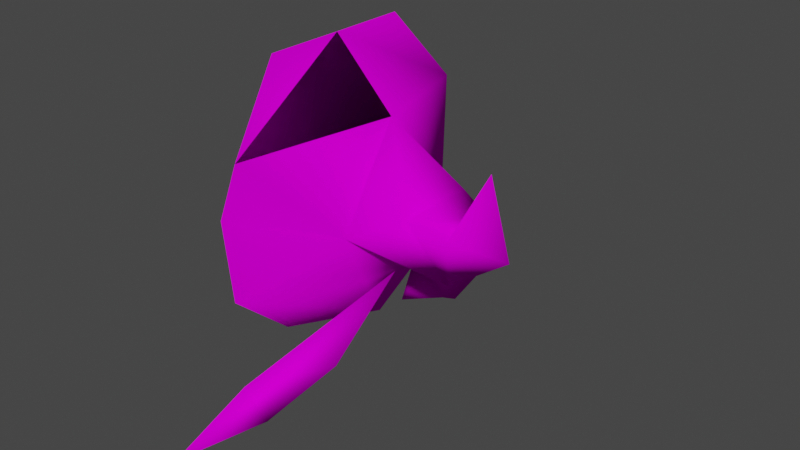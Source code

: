 # Source: OwlMask.blend  (saved by Blender 3.6.13; exported with 4.5.12 LTS)
import bpy
from mathutils import Matrix  # noqa: F401  (used for matrix-valued properties, if any)

bpy.ops.wm.read_factory_settings(use_empty=True)
scene = bpy.context.scene
scene.name = 'Scene'

# ---- collections
col_collection = bpy.data.collections.new('Collection'); scene.collection.children.link(col_collection)

# ---- images (referenced by path relative to the original .blend; pixels are not part of the script)
import os
ASSET_DIR = os.environ.get("B2B_ASSET_DIR", "")  # directory of the original .blend (textures are referenced by path, not embedded)
HERE = os.path.dirname(os.path.abspath(__file__))  # packed textures are extracted next to this script under _unpacked/

def load_image(name, relpath, width, height, colorspace="sRGB"):
    """Load a texture the original file referenced (path relative to the .blend, or extracted next to this script)."""
    p = next((c for c in (os.path.join(HERE, relpath), os.path.join(ASSET_DIR, relpath)) if relpath and os.path.exists(c)), "")
    if p:
        img = bpy.data.images.load(p, check_existing=True)
        img.name = name
    else:  # same state as the original file: an image datablock whose file is absent (Cycles renders it pink)
        img = bpy.data.images.new(name, width, height)
        img.source = "FILE"
        img.filepath = "//" + (relpath or name)
    img.colorspace_settings.name = colorspace
    return img
img_tex_002410_ci8_png_001 = load_image('tex_002410.ci8.png.001', 'textures/tex_002410.ci8.png', 1024, 1024, 'sRGB')
img_tex_001810_ci8_png_001 = load_image('tex_001810.ci8.png.001', 'textures/tex_001810.ci8.png', 1024, 1024, 'sRGB')
img_tex_001c10_ci8_png_001 = load_image('tex_001C10.ci8.png.001', 'textures/tex_001C10.ci8.png', 1024, 1024, 'sRGB')
img_tex_002010_ci8_png_001 = load_image('tex_002010.ci8.png.001', 'textures/tex_002010.ci8.png', 1024, 1024, 'sRGB')
img_tex_002810_ci8_png_001 = load_image('tex_002810.ci8.png.001', 'textures/tex_002810.ci8.png', 1024, 1024, 'sRGB')
img_tex_002c10_ci8_png_001 = load_image('tex_002C10.ci8.png.001', 'textures/tex_002C10.ci8.png', 1024, 1024, 'sRGB')

# ---- materials (node trees are filled in below, after node groups)
mat_beaktop = bpy.data.materials.new('BeakTop')
mat_beaktop.use_transparent_shadow = False
mat_eyebrows = bpy.data.materials.new('EyeBrows')
mat_eyebrows.alpha_threshold = 0.0
mat_eyebrows.use_transparent_shadow = False
mat_eyebrows.roughness = 0.5
mat_eyebrows.line_color = (0.0, 0.0, 0.0, 1.0)
mat_chin = bpy.data.materials.new('Chin')
mat_chin.use_transparent_shadow = False
mat_eyeleft = bpy.data.materials.new('EyeLeft')
mat_eyeleft.use_transparent_shadow = False
mat_sideburns = bpy.data.materials.new('SideBurns')
mat_sideburns.use_transparent_shadow = False
mat_headtop = bpy.data.materials.new('HeadTop')
mat_headtop.use_transparent_shadow = False
mat_mouth = bpy.data.materials.new('Mouth')
mat_mouth.use_transparent_shadow = False

# ---- material node trees
mat_beaktop.use_nodes = True; mat_beaktop.node_tree.nodes.clear()
_N = mat_beaktop.node_tree.nodes; _L = mat_beaktop.node_tree.links
n0 = _N.new('ShaderNodeBsdfPrincipled'); n0.name = 'Principled BSDF'; n0.location = (94, 401)
n0.distribution = 'GGX'
n0.subsurface_method = 'RANDOM_WALK_SKIN'
n0.inputs[3].default_value = 1.45
n0.inputs[13].default_value = 0.0
n0.inputs[27].default_value = (0.0, 0.0, 0.0, 1.0)
n0.inputs[28].default_value = 1.0
n1 = _N.new('ShaderNodeOutputMaterial'); n1.name = 'Material Output'; n1.location = (384, 401)
n2 = _N.new('ShaderNodeTexImage'); n2.name = 'Image Texture'; n2.location = (-217, 350)
n2.image = img_tex_002410_ci8_png_001
_L.new(n0.outputs[0], n1.inputs[0])
_L.new(n2.outputs[0], n0.inputs[0])
n1.is_active_output = True
mat_eyebrows.use_nodes = True; mat_eyebrows.node_tree.nodes.clear()
_N = mat_eyebrows.node_tree.nodes; _L = mat_eyebrows.node_tree.links
n0 = _N.new('ShaderNodeOutputMaterial'); n0.name = 'Material Output'; n0.location = (429, 599)
n1 = _N.new('ShaderNodeBsdfPrincipled'); n1.name = 'Principled BSDF'; n1.location = (139, 599)
n1.distribution = 'GGX'
n1.subsurface_method = 'RANDOM_WALK_SKIN'
n1.inputs[3].default_value = 1.45
n1.inputs[13].default_value = 0.0
n1.inputs[27].default_value = (0.0, 0.0, 0.0, 1.0)
n1.inputs[28].default_value = 1.0
n2 = _N.new('ShaderNodeTexImage'); n2.name = 'Image Texture'; n2.location = (-151, 586)
n2.image = img_tex_001810_ci8_png_001
_L.new(n1.outputs[0], n0.inputs[0])
_L.new(n2.outputs[0], n1.inputs[0])
n0.is_active_output = True
mat_chin.use_nodes = True; mat_chin.node_tree.nodes.clear()
_N = mat_chin.node_tree.nodes; _L = mat_chin.node_tree.links
n0 = _N.new('ShaderNodeBsdfPrincipled'); n0.name = 'Principled BSDF'; n0.location = (10, 300)
n0.distribution = 'GGX'
n0.subsurface_method = 'RANDOM_WALK_SKIN'
n0.inputs[3].default_value = 1.45
n0.inputs[13].default_value = 0.0
n0.inputs[27].default_value = (0.0, 0.0, 0.0, 1.0)
n0.inputs[28].default_value = 1.0
n1 = _N.new('ShaderNodeOutputMaterial'); n1.name = 'Material Output'; n1.location = (300, 300)
n2 = _N.new('ShaderNodeTexImage'); n2.name = 'Image Texture'; n2.location = (-318, 259)
n2.image = img_tex_001c10_ci8_png_001
_L.new(n0.outputs[0], n1.inputs[0])
_L.new(n2.outputs[0], n0.inputs[0])
n1.is_active_output = True
mat_eyeleft.use_nodes = True; mat_eyeleft.node_tree.nodes.clear()
_N = mat_eyeleft.node_tree.nodes; _L = mat_eyeleft.node_tree.links
n0 = _N.new('ShaderNodeBsdfPrincipled'); n0.name = 'Principled BSDF'; n0.location = (55, 400)
n0.distribution = 'GGX'
n0.subsurface_method = 'RANDOM_WALK_SKIN'
n0.inputs[3].default_value = 1.45
n0.inputs[13].default_value = 0.0
n0.inputs[27].default_value = (0.0, 0.0, 0.0, 1.0)
n0.inputs[28].default_value = 1.0
n1 = _N.new('ShaderNodeOutputMaterial'); n1.name = 'Material Output'; n1.location = (345, 400)
n2 = _N.new('ShaderNodeTexImage'); n2.name = 'Image Texture'; n2.location = (-254, 375)
n2.image = img_tex_002010_ci8_png_001
_L.new(n0.outputs[0], n1.inputs[0])
_L.new(n2.outputs[0], n0.inputs[0])
n1.is_active_output = True
mat_sideburns.use_nodes = True; mat_sideburns.node_tree.nodes.clear()
_N = mat_sideburns.node_tree.nodes; _L = mat_sideburns.node_tree.links
n0 = _N.new('ShaderNodeBsdfPrincipled'); n0.name = 'Principled BSDF'; n0.location = (10, 300)
n0.distribution = 'GGX'
n0.subsurface_method = 'RANDOM_WALK_SKIN'
n0.inputs[3].default_value = 1.45
n0.inputs[13].default_value = 0.0
n0.inputs[27].default_value = (0.0, 0.0, 0.0, 1.0)
n0.inputs[28].default_value = 1.0
n1 = _N.new('ShaderNodeOutputMaterial'); n1.name = 'Material Output'; n1.location = (300, 300)
n2 = _N.new('ShaderNodeTexImage'); n2.name = 'Image Texture'; n2.location = (-268, 263)
n2.image = img_tex_002810_ci8_png_001
_L.new(n0.outputs[0], n1.inputs[0])
_L.new(n2.outputs[0], n0.inputs[0])
n1.is_active_output = True
mat_headtop.use_nodes = True; mat_headtop.node_tree.nodes.clear()
_N = mat_headtop.node_tree.nodes; _L = mat_headtop.node_tree.links
n0 = _N.new('ShaderNodeBsdfPrincipled'); n0.name = 'Principled BSDF'; n0.location = (-30, 426)
n0.distribution = 'GGX'
n0.subsurface_method = 'RANDOM_WALK_SKIN'
n0.inputs[3].default_value = 1.45
n0.inputs[13].default_value = 0.0
n0.inputs[27].default_value = (0.0, 0.0, 0.0, 1.0)
n0.inputs[28].default_value = 1.0
n1 = _N.new('ShaderNodeOutputMaterial'); n1.name = 'Material Output'; n1.location = (260, 426)
n2 = _N.new('ShaderNodeTexImage'); n2.name = 'Image Texture'; n2.location = (-351, 369)
n2.image = img_tex_002c10_ci8_png_001
_L.new(n0.outputs[0], n1.inputs[0])
_L.new(n2.outputs[0], n0.inputs[0])
n1.is_active_output = True
mat_mouth.use_nodes = True; mat_mouth.node_tree.nodes.clear()
_N = mat_mouth.node_tree.nodes; _L = mat_mouth.node_tree.links
n0 = _N.new('ShaderNodeOutputMaterial'); n0.name = 'Material Output'; n0.location = (300, 300)
n1 = _N.new('ShaderNodeTexImage'); n1.name = 'Image Texture'; n1.location = (-333, 314)
n1.image = img_tex_001810_ci8_png_001
n2 = _N.new('ShaderNodeBsdfPrincipled'); n2.name = 'Principled BSDF'; n2.location = (10, 300)
n2.distribution = 'GGX'
n2.subsurface_method = 'RANDOM_WALK_SKIN'
n2.inputs[3].default_value = 1.45
n2.inputs[13].default_value = 0.0
n2.inputs[27].default_value = (0.0, 0.0, 0.0, 1.0)
n2.inputs[28].default_value = 1.0
_L.new(n2.outputs[0], n0.inputs[0])
_L.new(n1.outputs[0], n2.inputs[0])
n0.is_active_output = True

# ---- world
world_world = bpy.data.worlds.new('World'); scene.world = world_world
world_world.use_nodes = True; world_world.node_tree.nodes.clear()
_N = world_world.node_tree.nodes; _L = world_world.node_tree.links
n0 = _N.new('ShaderNodeOutputWorld'); n0.name = 'World Output'; n0.location = (300, 300)
n1 = _N.new('ShaderNodeBackground'); n1.name = 'Background'; n1.location = (10, 300)
n1.inputs[0].default_value = (0.05088, 0.05088, 0.05088, 1.0)
_L.new(n1.outputs[0], n0.inputs[0])
n0.is_active_output = True
world_world.color = (0.05088, 0.05088, 0.05088)
world_world.use_sun_shadow = False
world_world.sun_shadow_jitter_overblur = 0.0

# ---- meshes
me_owlmask = bpy.data.meshes.new('OwlMask')
me_owlmask.from_pydata([(0.289, -2.152, 0.8413), (1.286, -0.9234, 0.1943), (1.328, -0.8914, 2.188), (2.12, -0.9234, 2.447), (0.539, -1.017, 2.167), (0.123, -1.496, 1.399), (0.721, -1.354, 2.099), (1.722, -0.7874, 2.559), (1.022, -0.7104, 2.388), (1.278, -1.083, 2.476), (-0.123, -1.496, 1.399), (-0.721, -1.354, 2.099), (-0.539, -1.017, 2.167), (-1.278, -1.083, 2.476), (-1.328, -0.8914, 2.188), (-1.022, -0.7104, 2.388), (-1.722, -0.7874, 2.559), (-2.12, -0.9234, 2.447), (-0.722, -0.7874, -0.4887), (0.722, -0.7874, -0.4887), (1.516e-07, -0.7914, -0.4887), (-0.478, -0.5434, 2.164), (1.516e-07, -1.214, 1.949), (1.516e-07, -1.558, 1.412), (0.617, -1.392, 0.9353), (-0.263, -2.151, 0.8433), (1.516e-07, -2.342, 0.3113), (1.516e-07, -2.543, 1.017), (1.516e-07, -1.954, 1.43), (-1.286, -0.9234, 0.1943), (-1.051, -0.5284, 1.656), (-0.982, -0.3484, 0.9743), (-0.628, -1.392, 0.9363), (0.982, -0.3484, 0.9743), (1.051, -0.5274, 1.656), (0.478, -0.5434, 2.164), (0.382, -1.812, 0.7353), (-0.382, -1.811, 0.7353), (1.516e-07, -1.358, 0.09629)], [], [(25, 26, 0), (1, 20, 38), (2, 7, 3), (3, 7, 9), (3, 9, 2), (5, 4, 2), (5, 2, 6), (22, 24, 34), (9, 6, 2), (2, 4, 8), (2, 8, 7), (7, 8, 9), (6, 4, 5), (11, 12, 15), (8, 6, 9), (14, 12, 10), (14, 10, 11), (25, 37, 36), (11, 13, 14), (12, 14, 15), (15, 14, 16), (15, 16, 13), (14, 17, 16), (16, 17, 13), (17, 14, 13), (11, 10, 12), (37, 32, 38), (22, 23, 24), (8, 4, 6), (29, 18, 20), (20, 19, 1), (1, 24, 38), (36, 38, 24), (38, 29, 20), (38, 32, 29), (22, 21, 30), (34, 35, 22), (32, 22, 30), (32, 23, 22), (28, 23, 32), (28, 27, 0), (25, 26, 27), (26, 0, 27), (28, 0, 36), (11, 15, 13), (24, 23, 28), (24, 28, 36), (28, 25, 27), (25, 28, 37), (37, 28, 32), (29, 32, 31), (30, 31, 32), (33, 24, 1), (24, 33, 34), (22, 35, 21), (36, 37, 38), (25, 36, 0)])
me_owlmask.polygons.foreach_set('use_smooth', [True] * 57)
me_owlmask.polygons.foreach_set('material_index', [0, 2, 1, 1, 1, 1, 1, 3, 1, 1, 1, 1, 1, 1, 1, 1, 1, 0, 1, 1, 1, 1, 1, 1, 1, 1, 1, 3, 1, 2, 2, 2, 1, 2, 2, 3, 3, 3, 3, 0, 0, 0, 0, 0, 1, 0, 0, 0, 0, 0, 4, 4, 4, 4, 5, 6, 0])
_uv = me_owlmask.uv_layers.new(name='UVMap')
_uv.uv.foreach_set('vector', [0.6846, 0.4873, 0.8301, 0.06543, 0.6846, 0.4854, 0.08111, 0.4888, 0.9975, 0.005822, 0.9975, 0.2913, 1.642, 0.665, 1.825, 0.9775, 2.01, 0.8828, 2.01, 0.8828, 1.825, 0.9775, 1.618, 0.9072, 2.01, 0.8828, 1.618, 0.9072, 1.642, 0.665, 1.08, 0.0009766, 1.273, 0.6475, 1.642, 0.665, 1.08, 0.0009766, 1.642, 0.665, 1.358, 0.5908, 0.9121, 0.793, 0.5645, -0.0332, 0.05078, 0.4805, 1.618, 0.9072, 1.358, 0.5908, 1.642, 0.665, 1.642, 0.665, 1.273, 0.6475, 1.499, 0.834, 1.642, 0.665, 1.499, 0.834, 1.825, 0.9775, 1.825, 0.9775, 1.499, 0.834, 1.618, 0.9072, 1.358, 0.5908, 1.273, 0.6475, 1.08, 0.0009766, 0.6875, 0.5908, 0.7725, 0.6475, 0.5479, 0.834, 1.499, 0.834, 1.358, 0.5908, 1.618, 0.9072, 0.4053, 0.665, 0.7725, 0.6475, 0.9658, 0.0009766, 0.4053, 0.665, 0.9658, 0.0009766, 0.6875, 0.5908, 0.6846, 0.4873, 0.4238, 0.4014, 0.4248, 0.4014, 0.6875, 0.5908, 0.4277, 0.9072, 0.4053, 0.665, 0.7725, 0.6475, 0.4053, 0.665, 0.5479, 0.834, 0.5479, 0.834, 0.4053, 0.665, 0.2217, 0.9775, 0.5479, 0.834, 0.2217, 0.9775, 0.4277, 0.9072, 0.4053, 0.665, 0.03613, 0.8828, 0.2217, 0.9775, 0.2217, 0.9775, 0.03613, 0.8828, 0.4277, 0.9072, 0.03613, 0.8828, 0.4053, 0.665, 0.4277, 0.9072, 0.6875, 0.5908, 0.9658, 0.0009766, 0.7725, 0.6475, 0.9277, 0.9736, 0.5029, 0.9746, 0.9856, 0.3887, 0.9121, 0.793, 1.009, 0.4873, 0.5645, -0.0332, 1.499, 0.834, 1.273, 0.6475, 1.358, 0.5908, 0.06768, 0.4845, 0.534, 0.005822, 0.9967, 0.005822, 0.9975, 0.005822, 0.5347, 0.005822, 0.08111, 0.4888, 0.08111, 0.4888, 0.4926, 0.9483, 0.9975, 0.2913, 0.9277, 0.9688, 0.9956, 0.3818, 0.5039, 0.9756, 0.9967, 0.2913, 0.06768, 0.4845, 0.9967, 0.005822, 0.9967, 0.2913, 0.5097, 0.9413, 0.06768, 0.4845, 0.9121, 0.793, 0.5264, 0.9639, 0.05078, 0.4824, 0.05078, 0.4805, 0.5312, 0.9629, 0.9121, 0.793, 0.5645, -0.03125, 0.9121, 0.793, 0.05078, 0.4824, 0.5645, -0.03125, 1.006, 0.4873, 0.9121, 0.793, 0.5332, 0.9521, 0.2295, 0.9385, 0.1025, 0.5605, 0.5332, 0.9521, 0.9854, 0.625, 0.6846, 0.4854, 0.6846, 0.4873, 0.8301, 0.06543, 0.9854, 0.625, 0.8301, 0.06543, 0.6846, 0.4854, 0.9854, 0.625, 0.5332, 0.9521, 0.6846, 0.4854, 0.4248, 0.4014, 0.6875, 0.5908, 0.5479, 0.834, 0.4277, 0.9072, 0.1035, 0.5605, 0.2295, 0.9385, 0.5332, 0.9521, 0.1035, 0.5605, 0.5332, 0.9521, 0.4248, 0.4014, 0.5332, 0.9521, 0.6846, 0.4873, 0.9854, 0.625, 0.6846, 0.4873, 0.5332, 0.9521, 0.4238, 0.4014, 0.4238, 0.4014, 0.5332, 0.9521, 0.1025, 0.5605, 0.7783, 0.3223, 0.9814, 0.6523, 0.5312, 0.6689, 0.6084, 0.9727, 0.5312, 0.6689, 0.9814, 0.6523, 0.5312, 0.6689, 0.9814, 0.6523, 0.7783, 0.3223, 0.9814, 0.6523, 0.5312, 0.6689, 0.6084, 0.9727, 0.5156, -0.0127, 0.7295, 0.3184, 0.3008, 0.3193, 1.017, 0.9248, 0.01465, 0.9248, 0.5156, 0.05078, 0.6846, 0.4873, 0.4248, 0.4014, 0.6846, 0.4854])
_ca = me_owlmask.color_attributes.new('Col', 'BYTE_COLOR', 'CORNER')
_ca.data.foreach_set('color', [0.0, 0.2502, 0.855, 0.9961, 0.0, 0.6795, 0.2747, 0.9961, 0.0, 0.2961, 0.5906, 0.9961, 0.1119, 0.6795, 0.04667, 0.9961, 0.0, 0.5841, 0.1441, 0.9961, 0.0, 0.4452, 0.1046, 0.9961, 0.02843, 0.305, 0.7379, 0.9961, 0.006049, 0.05613, 0.3419, 0.9961, 0.1022, 0.8796, 0.07619, 0.9961, 0.1022, 0.8796, 0.07619, 0.9961, 0.006049, 0.05613, 0.3419, 0.9961, 0.956, 0.1046, 0.07421, 0.9961, 0.1022, 0.8796, 0.07619, 0.9961, 0.956, 0.1046, 0.07421, 0.9961, 0.02843, 0.305, 0.7379, 0.9961, 0.8714, 0.5711, 0.3095, 0.9961, 0.8879, 0.4678, 0.3613, 0.9961, 0.02843, 0.305, 0.7379, 0.9961, 0.9823, 0.01033, 0.1779, 0.9961, 0.02843, 0.305, 0.7379, 0.9961, 0.002732, 0.01764, 0.1651, 0.9961, 0.0, 0.09531, 0.08438, 0.9961, 0.1274, 0.008023, 0.04667, 0.9961, 0.1274, 0.02843, 0.02519, 0.9961, 0.956, 0.1046, 0.07421, 0.9961, 0.002732, 0.01764, 0.1651, 0.9961, 0.02843, 0.305, 0.7379, 0.9961, 0.02843, 0.305, 0.7379, 0.9961, 0.8879, 0.4678, 0.3613, 0.9961, 0.7305, 0.02732, 0.305, 0.9961, 0.02843, 0.305, 0.7379, 0.9961, 0.7305, 0.02732, 0.305, 0.9961, 0.006049, 0.05613, 0.3419, 0.9961, 0.006049, 0.05613, 0.3419, 0.9961, 0.7305, 0.02732, 0.305, 0.9961, 0.956, 0.1046, 0.07421, 0.9961, 0.002732, 0.01764, 0.1651, 0.9961, 0.5647, 0.1221, 0.01764, 0.9961, 0.9823, 0.01033, 0.1779, 0.9961, 0.9216, 0.01764, 0.1651, 0.9961, 0.04092, 0.1221, 0.01764, 0.9961, 0.01521, 0.02732, 0.305, 0.9961, 0.7305, 0.02732, 0.305, 0.9961, 0.002732, 0.01764, 0.1651, 0.9961, 0.956, 0.1046, 0.07421, 0.9961, 0.6308, 0.305, 0.7379, 0.9961, 0.004025, 0.4678, 0.3613, 0.9961, 0.004777, 0.5711, 0.3095, 0.9961, 0.6308, 0.305, 0.7379, 0.9961, 0.0006071, 0.01033, 0.1779, 0.9961, 0.9216, 0.01764, 0.1651, 0.9961, 0.0, 0.2502, 0.855, 0.9961, 0.4072, 0.6308, 0.06125, 0.9961, 0.0648, 0.4969, 0.05448, 0.9961, 0.9216, 0.01764, 0.1651, 0.9961, 0.001518, 0.1046, 0.07421, 0.9961, 0.6308, 0.305, 0.7379, 0.9961, 0.004025, 0.4678, 0.3613, 0.9961, 0.6308, 0.305, 0.7379, 0.9961, 0.01521, 0.02732, 0.305, 0.9961, 0.01521, 0.02732, 0.305, 0.9961, 0.6308, 0.305, 0.7379, 0.9961, 0.8469, 0.05613, 0.3419, 0.9961, 0.01521, 0.02732, 0.305, 0.9961, 0.8469, 0.05613, 0.3419, 0.9961, 0.001518, 0.1046, 0.07421, 0.9961, 0.6308, 0.305, 0.7379, 0.9961, 0.3763, 0.8796, 0.07619, 0.9961, 0.8469, 0.05613, 0.3419, 0.9961, 0.8469, 0.05613, 0.3419, 0.9961, 0.3763, 0.8796, 0.07619, 0.9961, 0.001518, 0.1046, 0.07421, 0.9961, 0.3763, 0.8796, 0.07619, 0.9961, 0.6308, 0.305, 0.7379, 0.9961, 0.001518, 0.1046, 0.07421, 0.9961, 0.9216, 0.01764, 0.1651, 0.9961, 0.0006071, 0.01033, 0.1779, 0.9961, 0.04092, 0.1221, 0.01764, 0.9961, 0.4072, 0.6308, 0.06125, 0.9961, 0.3278, 0.008023, 0.04667, 0.9961, 0.0, 0.4452, 0.1046, 0.9961, 0.0, 0.09531, 0.08438, 0.9961, 0.0, 0.1119, 0.06663, 0.9961, 0.1274, 0.008023, 0.04667, 0.9961, 0.7305, 0.02732, 0.305, 0.9961, 0.5647, 0.1221, 0.01764, 0.9961, 0.002732, 0.01764, 0.1651, 0.9961, 0.3564, 0.6724, 0.04667, 0.9961, 0.4678, 0.4735, 0.04519, 0.9961, 0.0, 0.5841, 0.1441, 0.9961, 0.0, 0.5841, 0.1441, 0.9961, 0.06663, 0.4735, 0.04519, 0.9961, 0.1119, 0.6795, 0.04667, 0.9961, 0.1119, 0.6795, 0.04667, 0.9961, 0.1274, 0.008023, 0.04667, 0.9961, 0.0, 0.4452, 0.1046, 0.9961, 0.0648, 0.4969, 0.05448, 0.9961, 0.0, 0.4452, 0.1046, 0.9961, 0.1274, 0.008023, 0.04667, 0.9961, 0.0, 0.4452, 0.1046, 0.9961, 0.3564, 0.6724, 0.04667, 0.9961, 0.0, 0.5841, 0.1441, 0.9961, 0.0, 0.4452, 0.1046, 0.9961, 0.3278, 0.008023, 0.04667, 0.9961, 0.3564, 0.6724, 0.04667, 0.9961, 0.0, 0.09531, 0.08438, 0.9961, 0.6514, 0.159, 0.0006071, 0.9961, 0.3278, 0.02956, 0.02416, 0.9961, 0.1274, 0.02843, 0.02519, 0.9961, 0.02519, 0.159, 0.0006071, 0.9961, 0.0, 0.09531, 0.08438, 0.9961, 0.3278, 0.008023, 0.04667, 0.9961, 0.0, 0.09531, 0.08438, 0.9961, 0.3278, 0.02956, 0.02416, 0.9961, 0.3278, 0.008023, 0.04667, 0.9961, 0.0, 0.1119, 0.06663, 0.9961, 0.0, 0.09531, 0.08438, 0.9961, 0.0, 0.147, 0.0356, 0.9961, 0.0, 0.1119, 0.06663, 0.9961, 0.3278, 0.008023, 0.04667, 0.9961, 0.0, 0.147, 0.0356, 0.9961, 0.9734, 0.0185, 0.1683, 0.9961, 0.1384, 0.016, 0.02843, 0.9961, 0.305, 0.01444, 0.02732, 0.9961, 0.9823, 0.7379, 0.1714, 0.9961, 0.9734, 0.0185, 0.1683, 0.9961, 0.9823, 0.7379, 0.1714, 0.9961, 0.1384, 0.016, 0.02843, 0.9961, 0.9734, 0.0185, 0.1683, 0.9961, 0.0, 0.147, 0.0356, 0.9961, 0.1384, 0.016, 0.02843, 0.9961, 0.0648, 0.4969, 0.05448, 0.9961, 0.9216, 0.01764, 0.1651, 0.9961, 0.01521, 0.02732, 0.305, 0.9961, 0.001518, 0.1046, 0.07421, 0.9961, 0.1274, 0.008023, 0.04667, 0.9961, 0.0, 0.1119, 0.06663, 0.9961, 0.0, 0.147, 0.0356, 0.9961, 0.1274, 0.008023, 0.04667, 0.9961, 0.0, 0.147, 0.0356, 0.9961, 0.0648, 0.4969, 0.05448, 0.9961, 0.0, 0.147, 0.0356, 0.9961, 0.305, 0.01444, 0.02732, 0.9961, 0.9734, 0.0185, 0.1683, 0.9961, 0.305, 0.01444, 0.02732, 0.9961, 0.0, 0.147, 0.0356, 0.9961, 0.4072, 0.6308, 0.06125, 0.9961, 0.4072, 0.6308, 0.06125, 0.9961, 0.0, 0.147, 0.0356, 0.9961, 0.3278, 0.008023, 0.04667, 0.9961, 0.3564, 0.6724, 0.04667, 0.9961, 0.3278, 0.008023, 0.04667, 0.9961, 0.2462, 0.9473, 0.9216, 0.9961, 0.3278, 0.02956, 0.02416, 0.9961, 0.2462, 0.9473, 0.9216, 0.9961, 0.3278, 0.008023, 0.04667, 0.9961, 0.1845, 0.9473, 0.9216, 0.9961, 0.1274, 0.008023, 0.04667, 0.9961, 0.1119, 0.6795, 0.04667, 0.9961, 0.1274, 0.008023, 0.04667, 0.9961, 0.1845, 0.9473, 0.9216, 0.9961, 0.1274, 0.02843, 0.02519, 0.9961, 0.0, 0.09531, 0.08438, 0.9961, 0.02519, 0.159, 0.0006071, 0.9961, 0.6514, 0.159, 0.0006071, 0.9961, 0.0648, 0.4969, 0.05448, 0.9961, 0.4072, 0.6308, 0.06125, 0.9961, 0.0, 0.4452, 0.1046, 0.9961, 0.0, 0.2502, 0.855, 0.9961, 0.0648, 0.4969, 0.05448, 0.9961, 0.0, 0.2961, 0.5906, 0.9961])
_ca = me_owlmask.color_attributes.new('Alpha', 'BYTE_COLOR', 'CORNER')
_ca.data.foreach_set('color', [0.9911, 0.9911, 0.9911, 1.0, 0.9911, 0.9911, 0.9911, 1.0, 0.9911, 0.9911, 0.9911, 1.0, 0.9911, 0.9911, 0.9911, 1.0, 0.9911, 0.9911, 0.9911, 1.0, 0.9911, 0.9911, 0.9911, 1.0, 0.9911, 0.9911, 0.9911, 1.0, 0.9911, 0.9911, 0.9911, 1.0, 0.9911, 0.9911, 0.9911, 1.0, 0.9911, 0.9911, 0.9911, 1.0, 0.9911, 0.9911, 0.9911, 1.0, 0.9911, 0.9911, 0.9911, 1.0, 0.9911, 0.9911, 0.9911, 1.0, 0.9911, 0.9911, 0.9911, 1.0, 0.9911, 0.9911, 0.9911, 1.0, 0.9911, 0.9911, 0.9911, 1.0, 0.9911, 0.9911, 0.9911, 1.0, 0.9911, 0.9911, 0.9911, 1.0, 0.9911, 0.9911, 0.9911, 1.0, 0.9911, 0.9911, 0.9911, 1.0, 0.9911, 0.9911, 0.9911, 1.0, 0.9911, 0.9911, 0.9911, 1.0, 0.9911, 0.9911, 0.9911, 1.0, 0.9911, 0.9911, 0.9911, 1.0, 0.9911, 0.9911, 0.9911, 1.0, 0.9911, 0.9911, 0.9911, 1.0, 0.9911, 0.9911, 0.9911, 1.0, 0.9911, 0.9911, 0.9911, 1.0, 0.9911, 0.9911, 0.9911, 1.0, 0.9911, 0.9911, 0.9911, 1.0, 0.9911, 0.9911, 0.9911, 1.0, 0.9911, 0.9911, 0.9911, 1.0, 0.9911, 0.9911, 0.9911, 1.0, 0.9911, 0.9911, 0.9911, 1.0, 0.9911, 0.9911, 0.9911, 1.0, 0.9911, 0.9911, 0.9911, 1.0, 0.9911, 0.9911, 0.9911, 1.0, 0.9911, 0.9911, 0.9911, 1.0, 0.9911, 0.9911, 0.9911, 1.0, 0.9911, 0.9911, 0.9911, 1.0, 0.9911, 0.9911, 0.9911, 1.0, 0.9911, 0.9911, 0.9911, 1.0, 0.9911, 0.9911, 0.9911, 1.0, 0.9911, 0.9911, 0.9911, 1.0, 0.9911, 0.9911, 0.9911, 1.0, 0.9911, 0.9911, 0.9911, 1.0, 0.9911, 0.9911, 0.9911, 1.0, 0.9911, 0.9911, 0.9911, 1.0, 0.9911, 0.9911, 0.9911, 1.0, 0.9911, 0.9911, 0.9911, 1.0, 0.9911, 0.9911, 0.9911, 1.0, 0.9911, 0.9911, 0.9911, 1.0, 0.9911, 0.9911, 0.9911, 1.0, 0.9911, 0.9911, 0.9911, 1.0, 0.9911, 0.9911, 0.9911, 1.0, 0.9911, 0.9911, 0.9911, 1.0, 0.9911, 0.9911, 0.9911, 1.0, 0.9911, 0.9911, 0.9911, 1.0, 0.9911, 0.9911, 0.9911, 1.0, 0.9911, 0.9911, 0.9911, 1.0, 0.9911, 0.9911, 0.9911, 1.0, 0.9911, 0.9911, 0.9911, 1.0, 0.9911, 0.9911, 0.9911, 1.0, 0.9911, 0.9911, 0.9911, 1.0, 0.9911, 0.9911, 0.9911, 1.0, 0.9911, 0.9911, 0.9911, 1.0, 0.9911, 0.9911, 0.9911, 1.0, 0.9911, 0.9911, 0.9911, 1.0, 0.9911, 0.9911, 0.9911, 1.0, 0.9911, 0.9911, 0.9911, 1.0, 0.9911, 0.9911, 0.9911, 1.0, 0.9911, 0.9911, 0.9911, 1.0, 0.9911, 0.9911, 0.9911, 1.0, 0.9911, 0.9911, 0.9911, 1.0, 0.9911, 0.9911, 0.9911, 1.0, 0.9911, 0.9911, 0.9911, 1.0, 0.9911, 0.9911, 0.9911, 1.0, 0.9911, 0.9911, 0.9911, 1.0, 0.9911, 0.9911, 0.9911, 1.0, 0.9911, 0.9911, 0.9911, 1.0, 0.9911, 0.9911, 0.9911, 1.0, 0.9911, 0.9911, 0.9911, 1.0, 0.9911, 0.9911, 0.9911, 1.0, 0.9911, 0.9911, 0.9911, 1.0, 0.9911, 0.9911, 0.9911, 1.0, 0.9911, 0.9911, 0.9911, 1.0, 0.9911, 0.9911, 0.9911, 1.0, 0.9911, 0.9911, 0.9911, 1.0, 0.9911, 0.9911, 0.9911, 1.0, 0.9911, 0.9911, 0.9911, 1.0, 0.9911, 0.9911, 0.9911, 1.0, 0.9911, 0.9911, 0.9911, 1.0, 0.9911, 0.9911, 0.9911, 1.0, 0.9911, 0.9911, 0.9911, 1.0, 0.9911, 0.9911, 0.9911, 1.0, 0.9911, 0.9911, 0.9911, 1.0, 0.9911, 0.9911, 0.9911, 1.0, 0.9911, 0.9911, 0.9911, 1.0, 0.9911, 0.9911, 0.9911, 1.0, 0.9911, 0.9911, 0.9911, 1.0, 0.9911, 0.9911, 0.9911, 1.0, 0.9911, 0.9911, 0.9911, 1.0, 0.9911, 0.9911, 0.9911, 1.0, 0.9911, 0.9911, 0.9911, 1.0, 0.9911, 0.9911, 0.9911, 1.0, 0.9911, 0.9911, 0.9911, 1.0, 0.9911, 0.9911, 0.9911, 1.0, 0.9911, 0.9911, 0.9911, 1.0, 0.9911, 0.9911, 0.9911, 1.0, 0.9911, 0.9911, 0.9911, 1.0, 0.9911, 0.9911, 0.9911, 1.0, 0.9911, 0.9911, 0.9911, 1.0, 0.9911, 0.9911, 0.9911, 1.0, 0.9911, 0.9911, 0.9911, 1.0, 0.9911, 0.9911, 0.9911, 1.0, 0.9911, 0.9911, 0.9911, 1.0, 0.9911, 0.9911, 0.9911, 1.0, 0.9911, 0.9911, 0.9911, 1.0, 0.9911, 0.9911, 0.9911, 1.0, 0.9911, 0.9911, 0.9911, 1.0, 0.9911, 0.9911, 0.9911, 1.0, 0.9911, 0.9911, 0.9911, 1.0, 0.9911, 0.9911, 0.9911, 1.0, 0.9911, 0.9911, 0.9911, 1.0, 0.9911, 0.9911, 0.9911, 1.0, 0.9911, 0.9911, 0.9911, 1.0, 0.9911, 0.9911, 0.9911, 1.0, 0.9911, 0.9911, 0.9911, 1.0, 0.9911, 0.9911, 0.9911, 1.0, 0.9911, 0.9911, 0.9911, 1.0, 0.9911, 0.9911, 0.9911, 1.0, 0.9911, 0.9911, 0.9911, 1.0, 0.9911, 0.9911, 0.9911, 1.0, 0.9911, 0.9911, 0.9911, 1.0, 0.9911, 0.9911, 0.9911, 1.0, 0.9911, 0.9911, 0.9911, 1.0, 0.9911, 0.9911, 0.9911, 1.0, 0.9911, 0.9911, 0.9911, 1.0, 0.9911, 0.9911, 0.9911, 1.0, 0.9911, 0.9911, 0.9911, 1.0, 0.9911, 0.9911, 0.9911, 1.0, 0.9911, 0.9911, 0.9911, 1.0, 0.9911, 0.9911, 0.9911, 1.0, 0.9911, 0.9911, 0.9911, 1.0, 0.9911, 0.9911, 0.9911, 1.0, 0.9911, 0.9911, 0.9911, 1.0, 0.9911, 0.9911, 0.9911, 1.0, 0.9911, 0.9911, 0.9911, 1.0, 0.9911, 0.9911, 0.9911, 1.0, 0.9911, 0.9911, 0.9911, 1.0, 0.9911, 0.9911, 0.9911, 1.0, 0.9911, 0.9911, 0.9911, 1.0, 0.9911, 0.9911, 0.9911, 1.0, 0.9911, 0.9911, 0.9911, 1.0, 0.9911, 0.9911, 0.9911, 1.0, 0.9911, 0.9911, 0.9911, 1.0, 0.9911, 0.9911, 0.9911, 1.0, 0.9911, 0.9911, 0.9911, 1.0, 0.9911, 0.9911, 0.9911, 1.0, 0.9911, 0.9911, 0.9911, 1.0, 0.9911, 0.9911, 0.9911, 1.0, 0.9911, 0.9911, 0.9911, 1.0, 0.9911, 0.9911, 0.9911, 1.0, 0.9911, 0.9911, 0.9911, 1.0, 0.9911, 0.9911, 0.9911, 1.0, 0.9911, 0.9911, 0.9911, 1.0, 0.9911, 0.9911, 0.9911, 1.0, 0.9911, 0.9911, 0.9911, 1.0, 0.9911, 0.9911, 0.9911, 1.0, 0.9911, 0.9911, 0.9911, 1.0, 0.9911, 0.9911, 0.9911, 1.0])
me_owlmask.materials.append(mat_beaktop)
me_owlmask.materials.append(mat_eyebrows)
me_owlmask.materials.append(mat_chin)
me_owlmask.materials.append(mat_eyeleft)
me_owlmask.materials.append(mat_sideburns)
me_owlmask.materials.append(mat_headtop)
me_owlmask.materials.append(mat_mouth)
me_owlmask.update()
me_owlmask.normals_split_custom_set([tuple(v) for v in zip(*[iter([-0.0004816, -0.9413, 0.3377, -0.0004816, -0.9413, 0.3377, -0.0004816, -0.9413, 0.3377, -0.2838, 0.6886, 0.6674, -0.2838, 0.6886, 0.6674, -0.2838, 0.6886, 0.6674, 0.4073, 0.1627, -0.8987, 0.2651, 0.6777, 0.6859, 0.9982, -0.05957, 0.005721, 0.9982, -0.05957, 0.005721, 0.2651, 0.6777, 0.6859, 0.01704, -0.7855, 0.6186, 0.9982, -0.05957, 0.005721, 0.01704, -0.7855, 0.6186, 0.4073, 0.1627, -0.8987, -0.6277, -0.3503, -0.6952, -0.708, 0.5363, 0.4594, 0.4073, 0.1627, -0.8987, -0.6277, -0.3503, -0.6952, 0.4073, 0.1627, -0.8987, 0.05643, -0.9181, 0.3923, 0.001285, -0.7026, 0.7116, 0.7758, -0.615, 0.1407, 0.7827, -0.5626, 0.2661, 0.01704, -0.7855, 0.6186, 0.05643, -0.9181, 0.3923, 0.4073, 0.1627, -0.8987, 0.4073, 0.1627, -0.8987, -0.708, 0.5363, 0.4594, -0.4489, 0.8394, 0.3064, 0.4073, 0.1627, -0.8987, -0.4489, 0.8394, 0.3064, 0.2651, 0.6777, 0.6859, 0.2651, 0.6777, 0.6859, -0.4489, 0.8394, 0.3064, 0.01704, -0.7855, 0.6186, 0.05643, -0.9181, 0.3923, -0.708, 0.5363, 0.4594, -0.6277, -0.3503, -0.6952, -0.05643, -0.9181, 0.3923, 0.708, 0.5363, 0.4594, 0.4489, 0.8394, 0.3064, -0.4489, 0.8394, 0.3064, 0.05643, -0.9181, 0.3923, 0.01704, -0.7855, 0.6186, -0.4073, 0.1627, -0.8987, 0.708, 0.5363, 0.4594, 0.6277, -0.3503, -0.6952, -0.4073, 0.1627, -0.8987, 0.6277, -0.3503, -0.6952, -0.05643, -0.9181, 0.3923, -0.8521, -0.4987, -0.1592, -0.7155, -0.5699, -0.4041, 0.7267, -0.552, -0.409, -0.05643, -0.9181, 0.3923, -0.01704, -0.7855, 0.6186, -0.4073, 0.1627, -0.8987, 0.708, 0.5363, 0.4594, -0.4073, 0.1627, -0.8987, 0.4489, 0.8394, 0.3064, 0.4489, 0.8394, 0.3064, -0.4073, 0.1627, -0.8987, -0.2651, 0.6777, 0.6859, 0.4489, 0.8394, 0.3064, -0.2651, 0.6777, 0.6859, -0.01704, -0.7855, 0.6186, -0.4073, 0.1627, -0.8987, -0.9982, -0.05957, 0.005721, -0.2651, 0.6777, 0.6859, -0.2651, 0.6777, 0.6859, -0.9982, -0.05957, 0.005721, -0.01704, -0.7855, 0.6186, -0.9982, -0.05957, 0.005721, -0.4073, 0.1627, -0.8987, -0.01704, -0.7855, 0.6186, -0.05643, -0.9181, 0.3923, 0.6277, -0.3503, -0.6952, 0.708, 0.5363, 0.4594, -0.7155, -0.5699, -0.4041, -0.7736, -0.618, 0.1401, -0.08928, -0.8035, -0.5886, 0.001285, -0.7026, 0.7116, 0.006019, -0.4953, 0.8687, 0.7758, -0.615, 0.1407, -0.4489, 0.8394, 0.3064, -0.708, 0.5363, 0.4594, 0.05643, -0.9181, 0.3923, -0.5751, -0.8161, -0.05692, -0.00544, -0.9799, -0.1996, -0.2089, -0.8089, -0.5496, 0.00544, -0.9799, -0.1996, 0.00544, -0.9799, -0.1996, 0.00544, -0.9799, -0.1996, 0.7077, -0.6738, 0.2125, 0.7758, -0.615, 0.1407, -0.08928, -0.8035, -0.5886, 0.7267, -0.552, -0.409, -0.08928, -0.8035, -0.5886, 0.7758, -0.615, 0.1407, -0.08928, -0.8035, -0.5886, -0.5751, -0.8161, -0.05692, -0.2089, -0.8089, -0.5496, -0.08928, -0.8035, -0.5886, -0.7736, -0.618, 0.1401, -0.5751, -0.8161, -0.05692, 0.001285, -0.7026, 0.7116, -0.3804, -0.5167, 0.767, -0.7842, -0.5587, 0.27, 0.7827, -0.5626, 0.2661, 0.3808, -0.5169, 0.7667, 0.001285, -0.7026, 0.7116, -0.7736, -0.618, 0.1401, 0.001285, -0.7026, 0.7116, -0.7842, -0.5587, 0.27, -0.7736, -0.618, 0.1401, 0.006019, -0.4953, 0.8687, 0.001285, -0.7026, 0.7116, -0.002216, -0.3798, 0.9251, 0.006019, -0.4953, 0.8687, -0.7736, -0.618, 0.1401, -0.002216, -0.3798, 0.9251, -0.01695, -0.9365, 0.3503, 0.8553, -0.4975, -0.1448, -0.8521, -0.4987, -0.1592, -0.008587, -0.9617, -0.2738, -0.01695, -0.9365, 0.3503, -0.008587, -0.9617, -0.2738, 0.8553, -0.4975, -0.1448, -0.01695, -0.9365, 0.3503, -0.002216, -0.3798, 0.9251, 0.8553, -0.4975, -0.1448, 0.7267, -0.552, -0.409, -0.05643, -0.9181, 0.3923, 0.4489, 0.8394, 0.3064, -0.01704, -0.7855, 0.6186, 0.7758, -0.615, 0.1407, 0.006019, -0.4953, 0.8687, -0.002216, -0.3798, 0.9251, 0.7758, -0.615, 0.1407, -0.002216, -0.3798, 0.9251, 0.7267, -0.552, -0.409, -0.002216, -0.3798, 0.9251, -0.8521, -0.4987, -0.1592, -0.01695, -0.9365, 0.3503, -0.8521, -0.4987, -0.1592, -0.002216, -0.3798, 0.9251, -0.7155, -0.5699, -0.4041, -0.7155, -0.5699, -0.4041, -0.002216, -0.3798, 0.9251, -0.7736, -0.618, 0.1401, -0.5751, -0.8161, -0.05692, -0.7736, -0.618, 0.1401, -0.9361, -0.3225, 0.1401, -0.7842, -0.5587, 0.27, -0.9361, -0.3225, 0.1401, -0.7736, -0.618, 0.1401, 0.9329, -0.3314, 0.1412, 0.7758, -0.615, 0.1407, 0.7077, -0.6738, 0.2125, 0.7758, -0.615, 0.1407, 0.9329, -0.3314, 0.1412, 0.7827, -0.5626, 0.2661, 0.001285, -0.7026, 0.7116, 0.3808, -0.5169, 0.7667, -0.3804, -0.5167, 0.767, 0.7267, -0.552, -0.409, -0.7155, -0.5699, -0.4041, -0.08928, -0.8035, -0.5886, -0.8521, -0.4987, -0.1592, 0.7267, -0.552, -0.409, 0.8553, -0.4975, -0.1448])] * 3)])

# ---- objects
ob_owlmask = bpy.data.objects.new('OwlMask', me_owlmask)

# ---- transforms, parenting, visibility, modifiers, constraints
ob_owlmask.location = (0.0, 0.0, 0.0)
ob_owlmask.rotation_euler = (-3.821e-15, -3.142, 1.571)
ob_owlmask.scale = (0.6074, 0.6074, 0.6074)
_vg = ob_owlmask.vertex_groups.new(name='gOwlStatueClosedDL')

# ---- collection membership
col_collection.objects.link(ob_owlmask)

# ---- scene / render settings (as saved in the file)
scene.frame_start = 1; scene.frame_end = 250; scene.frame_set(1)
scene.render.engine = 'BLENDER_EEVEE_NEXT'
scene.cycles.sampling_pattern = 'TABULATED_SOBOL'
scene.view_settings.view_transform = 'Filmic'
bpy.context.view_layer.update()

# ---- added for rendering (the .blend has no active camera and no usable light): camera, sun
cam_auto = bpy.data.cameras.new('AutoCamera')
cam_auto.lens = 50.0
cam_auto.sensor_width = 36.0
cam_auto.clip_end = 1000.0
ob_auto_camera = bpy.data.objects.new('AutoCamera', cam_auto)
scene.collection.objects.link(ob_auto_camera)
ob_auto_camera.location = (4.06128, -3.81973, 1.91769)
ob_auto_camera.rotation_euler = (1.09748, -7.21219e-08, 0.694738)
scene.camera = ob_auto_camera
light_auto_sun = bpy.data.lights.new('AutoSun', 'SUN')
light_auto_sun.energy = 3.0
light_auto_sun.angle = 0.0523599
ob_auto_sun = bpy.data.objects.new('AutoSun', light_auto_sun)
scene.collection.objects.link(ob_auto_sun)
ob_auto_sun.rotation_euler = (0.872665, 0.174533, 0.523599)
bpy.context.view_layer.update()
